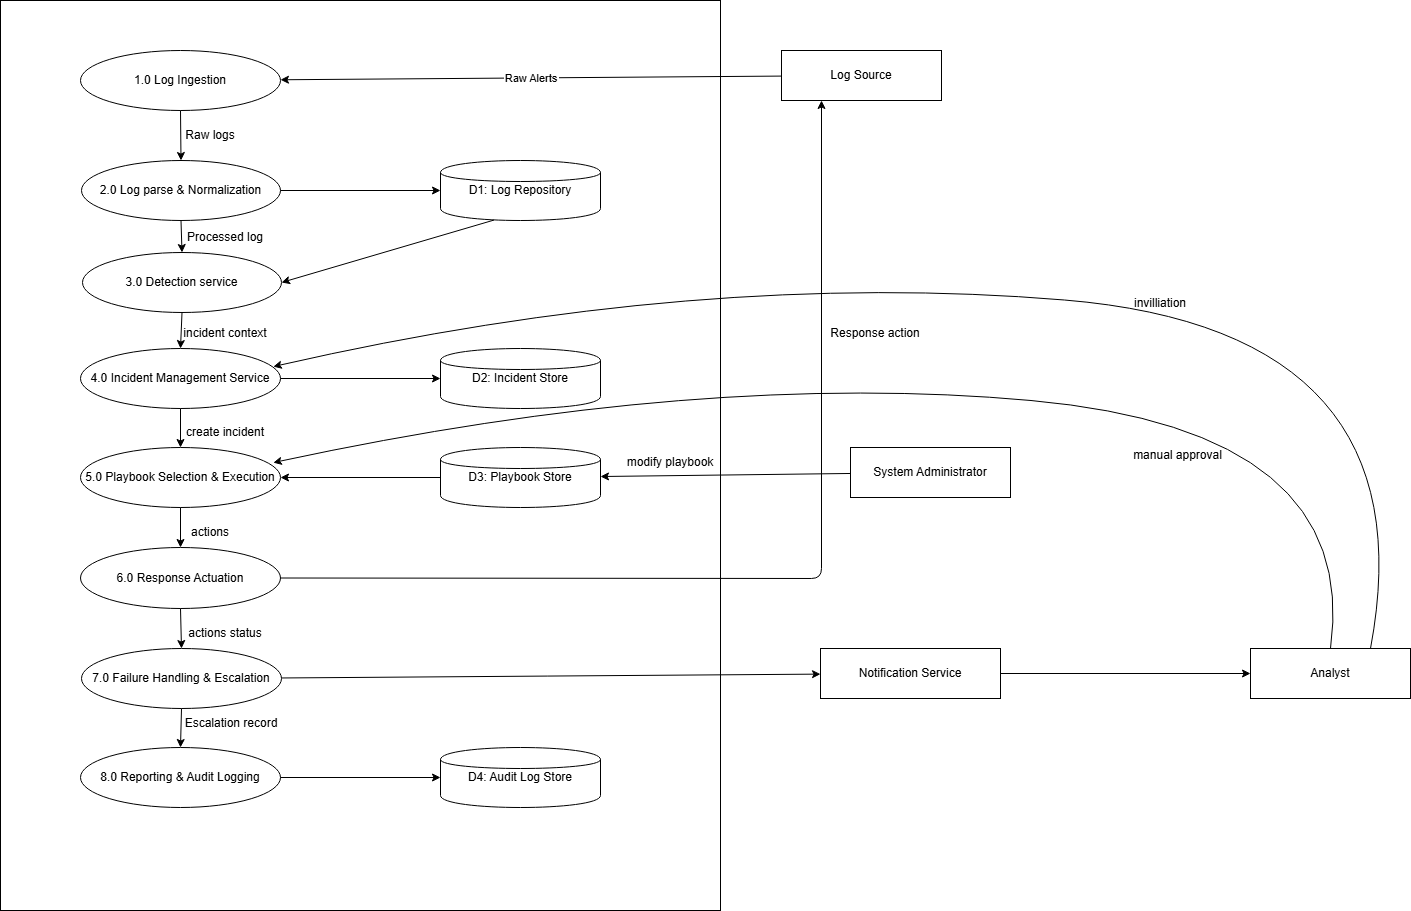

The diagram above was exported from draw.io. Its source (the exported page's mxGraphModel, read from the mxfile embedded in the PNG):
<mxGraphModel dx="2135" dy="2093" grid="1" gridSize="10" guides="1" tooltips="1" connect="1" arrows="1" fold="1" page="1" pageScale="1" pageWidth="850" pageHeight="1100" math="0" shadow="0">
  <root>
    <mxCell id="0" />
    <mxCell id="1" parent="0" />
    <mxCell id="OxIL2KKcAXQt6EYZMqFk-32" parent="1" style="rounded=0;whiteSpace=wrap;html=1;" value="" vertex="1">
      <mxGeometry height="910" width="720" x="120" y="-10" as="geometry" />
    </mxCell>
    <mxCell id="1KPUqGbt3WrhFSSJ7F-v-1" parent="1" style="shape=rectangle;whiteSpace=wrap;html=1;strokeWidth=1;" value="Log Source" vertex="1">
      <mxGeometry height="50" width="160" x="901" y="40" as="geometry" />
    </mxCell>
    <mxCell id="1KPUqGbt3WrhFSSJ7F-v-2" parent="1" style="shape=rectangle;whiteSpace=wrap;html=1;" value="System Administrator" vertex="1">
      <mxGeometry height="50" width="160" x="970" y="437" as="geometry" />
    </mxCell>
    <mxCell id="1KPUqGbt3WrhFSSJ7F-v-3" parent="1" style="shape=rectangle;whiteSpace=wrap;html=1;" value="Analyst" vertex="1">
      <mxGeometry height="50" width="160" x="1370" y="638" as="geometry" />
    </mxCell>
    <mxCell id="1KPUqGbt3WrhFSSJ7F-v-4" parent="1" style="ellipse;whiteSpace=wrap;html=1;" value="1.0 Log&amp;nbsp;Ingestion" vertex="1">
      <mxGeometry height="60" width="200" x="200" y="40" as="geometry" />
    </mxCell>
    <mxCell id="1KPUqGbt3WrhFSSJ7F-v-5" parent="1" style="ellipse;whiteSpace=wrap;html=1;" value="2.0 Log parse &amp;amp; Normalization" vertex="1">
      <mxGeometry height="60" width="199" x="201" y="150" as="geometry" />
    </mxCell>
    <mxCell id="1KPUqGbt3WrhFSSJ7F-v-6" parent="1" style="ellipse;whiteSpace=wrap;html=1;" value="3.0 Detection service" vertex="1">
      <mxGeometry height="60" width="199" x="202" y="242" as="geometry" />
    </mxCell>
    <mxCell id="1KPUqGbt3WrhFSSJ7F-v-7" parent="1" style="ellipse;whiteSpace=wrap;html=1;" value="4.0 Incident Management Service" vertex="1">
      <mxGeometry height="60" width="200" x="200" y="338" as="geometry" />
    </mxCell>
    <mxCell id="1KPUqGbt3WrhFSSJ7F-v-8" parent="1" style="ellipse;whiteSpace=wrap;html=1;" value="5.0 Playbook Selection &amp; Execution" vertex="1">
      <mxGeometry height="60" width="200" x="200" y="437" as="geometry" />
    </mxCell>
    <mxCell id="1KPUqGbt3WrhFSSJ7F-v-9" parent="1" style="ellipse;whiteSpace=wrap;html=1;" value="6.0 Response Actuation" vertex="1">
      <mxGeometry height="61" width="200" x="200" y="537" as="geometry" />
    </mxCell>
    <mxCell id="1KPUqGbt3WrhFSSJ7F-v-10" parent="1" style="ellipse;whiteSpace=wrap;html=1;" value="7.0 Failure Handling &amp; Escalation" vertex="1">
      <mxGeometry height="60" width="200" x="201" y="638" as="geometry" />
    </mxCell>
    <mxCell id="1KPUqGbt3WrhFSSJ7F-v-11" parent="1" style="ellipse;whiteSpace=wrap;html=1;" value="8.0 Reporting &amp; Audit Logging" vertex="1">
      <mxGeometry height="60" width="200" x="200" y="737" as="geometry" />
    </mxCell>
    <mxCell id="1KPUqGbt3WrhFSSJ7F-v-12" parent="1" style="shape=cylinder;whiteSpace=wrap;html=1;" value="D1: Log&amp;nbsp;Repository" vertex="1">
      <mxGeometry height="60" width="160" x="560" y="150" as="geometry" />
    </mxCell>
    <mxCell id="1KPUqGbt3WrhFSSJ7F-v-13" parent="1" style="shape=cylinder;whiteSpace=wrap;html=1;" value="D2: Incident Store" vertex="1">
      <mxGeometry height="60" width="160" x="560" y="338" as="geometry" />
    </mxCell>
    <mxCell id="1KPUqGbt3WrhFSSJ7F-v-14" parent="1" style="shape=cylinder;whiteSpace=wrap;html=1;" value="D3: Playbook Store" vertex="1">
      <mxGeometry height="60" width="160" x="560" y="437" as="geometry" />
    </mxCell>
    <mxCell id="1KPUqGbt3WrhFSSJ7F-v-15" parent="1" style="shape=cylinder;whiteSpace=wrap;html=1;" value="D4: Audit Log Store" vertex="1">
      <mxGeometry height="60" width="160" x="560" y="737" as="geometry" />
    </mxCell>
    <mxCell id="1KPUqGbt3WrhFSSJ7F-v-17" parent="1" style="shape=rectangle;whiteSpace=wrap;html=1;" value="Notification Service" vertex="1">
      <mxGeometry height="50" width="180" x="940" y="638" as="geometry" />
    </mxCell>
    <mxCell id="1KPUqGbt3WrhFSSJ7F-v-18" edge="1" parent="1" source="1KPUqGbt3WrhFSSJ7F-v-1" target="1KPUqGbt3WrhFSSJ7F-v-4" value="Raw Alerts">
      <mxGeometry relative="1" as="geometry" />
    </mxCell>
    <mxCell id="1KPUqGbt3WrhFSSJ7F-v-19" edge="1" parent="1" source="1KPUqGbt3WrhFSSJ7F-v-4" target="1KPUqGbt3WrhFSSJ7F-v-5">
      <mxGeometry relative="1" as="geometry" />
    </mxCell>
    <mxCell id="1KPUqGbt3WrhFSSJ7F-v-20" edge="1" parent="1" source="1KPUqGbt3WrhFSSJ7F-v-5" target="1KPUqGbt3WrhFSSJ7F-v-12">
      <mxGeometry relative="1" as="geometry" />
    </mxCell>
    <mxCell id="1KPUqGbt3WrhFSSJ7F-v-21" edge="1" parent="1" source="1KPUqGbt3WrhFSSJ7F-v-12" style="exitX=0.334;exitY=0.993;exitDx=0;exitDy=0;exitPerimeter=0;entryX=1;entryY=0.5;entryDx=0;entryDy=0;" target="1KPUqGbt3WrhFSSJ7F-v-6">
      <mxGeometry relative="1" as="geometry">
        <mxPoint x="560" y="225.88408164906832" as="sourcePoint" />
        <mxPoint x="380.18861195950876" y="268.63932387611453" as="targetPoint" />
      </mxGeometry>
    </mxCell>
    <mxCell id="1KPUqGbt3WrhFSSJ7F-v-22" edge="1" parent="1" source="1KPUqGbt3WrhFSSJ7F-v-6" target="1KPUqGbt3WrhFSSJ7F-v-7">
      <mxGeometry relative="1" as="geometry" />
    </mxCell>
    <mxCell id="1KPUqGbt3WrhFSSJ7F-v-23" edge="1" parent="1" source="1KPUqGbt3WrhFSSJ7F-v-7" target="1KPUqGbt3WrhFSSJ7F-v-13">
      <mxGeometry relative="1" as="geometry" />
    </mxCell>
    <mxCell id="1KPUqGbt3WrhFSSJ7F-v-24" edge="1" parent="1" source="1KPUqGbt3WrhFSSJ7F-v-2" target="1KPUqGbt3WrhFSSJ7F-v-14">
      <mxGeometry relative="1" as="geometry" />
    </mxCell>
    <mxCell id="1KPUqGbt3WrhFSSJ7F-v-25" edge="1" parent="1" source="1KPUqGbt3WrhFSSJ7F-v-14" target="1KPUqGbt3WrhFSSJ7F-v-8">
      <mxGeometry relative="1" as="geometry" />
    </mxCell>
    <mxCell id="1KPUqGbt3WrhFSSJ7F-v-26" edge="1" parent="1" source="1KPUqGbt3WrhFSSJ7F-v-8" style="exitX=0.5;exitY=1;exitDx=0;exitDy=0;" target="1KPUqGbt3WrhFSSJ7F-v-9">
      <mxGeometry relative="1" as="geometry">
        <mxPoint x="298.0013490894755" y="517.9865091052452" as="sourcePoint" />
      </mxGeometry>
    </mxCell>
    <mxCell id="1KPUqGbt3WrhFSSJ7F-v-27" edge="1" parent="1" source="1KPUqGbt3WrhFSSJ7F-v-9" style="entryX=0.25;entryY=1;entryDx=0;entryDy=0;" target="1KPUqGbt3WrhFSSJ7F-v-1">
      <mxGeometry relative="1" as="geometry">
        <Array as="points">
          <mxPoint x="941" y="568" />
        </Array>
        <mxPoint x="1520" y="568" as="targetPoint" />
      </mxGeometry>
    </mxCell>
    <mxCell id="1KPUqGbt3WrhFSSJ7F-v-28" edge="1" parent="1" source="1KPUqGbt3WrhFSSJ7F-v-9" target="1KPUqGbt3WrhFSSJ7F-v-10">
      <mxGeometry relative="1" as="geometry" />
    </mxCell>
    <mxCell id="1KPUqGbt3WrhFSSJ7F-v-29" edge="1" parent="1" source="1KPUqGbt3WrhFSSJ7F-v-10" target="1KPUqGbt3WrhFSSJ7F-v-17">
      <mxGeometry relative="1" as="geometry" />
    </mxCell>
    <mxCell id="1KPUqGbt3WrhFSSJ7F-v-30" edge="1" parent="1" source="1KPUqGbt3WrhFSSJ7F-v-10" target="1KPUqGbt3WrhFSSJ7F-v-11">
      <mxGeometry relative="1" as="geometry" />
    </mxCell>
    <mxCell id="1KPUqGbt3WrhFSSJ7F-v-31" edge="1" parent="1" source="1KPUqGbt3WrhFSSJ7F-v-11" style="entryX=0;entryY=0.5;entryDx=0;entryDy=0;" target="1KPUqGbt3WrhFSSJ7F-v-15">
      <mxGeometry relative="1" as="geometry">
        <mxPoint x="451" y="751.0434782608695" as="targetPoint" />
      </mxGeometry>
    </mxCell>
    <mxCell id="1KPUqGbt3WrhFSSJ7F-v-32" edge="1" parent="1" source="1KPUqGbt3WrhFSSJ7F-v-17" target="1KPUqGbt3WrhFSSJ7F-v-3">
      <mxGeometry relative="1" as="geometry" />
    </mxCell>
    <mxCell id="OxIL2KKcAXQt6EYZMqFk-1" parent="1" style="text;html=1;whiteSpace=wrap;strokeColor=none;fillColor=none;align=center;verticalAlign=middle;rounded=0;" value="Raw logs" vertex="1">
      <mxGeometry height="30" width="60" x="300" y="110" as="geometry" />
    </mxCell>
    <mxCell id="OxIL2KKcAXQt6EYZMqFk-7" edge="1" parent="1" source="1KPUqGbt3WrhFSSJ7F-v-5" style="endArrow=classic;html=1;rounded=0;exitX=0.5;exitY=1;exitDx=0;exitDy=0;entryX=0.5;entryY=0;entryDx=0;entryDy=0;" target="1KPUqGbt3WrhFSSJ7F-v-6" value="">
      <mxGeometry height="50" relative="1" width="50" as="geometry">
        <mxPoint x="820" y="80" as="sourcePoint" />
        <mxPoint x="870" y="30" as="targetPoint" />
      </mxGeometry>
    </mxCell>
    <mxCell id="OxIL2KKcAXQt6EYZMqFk-8" parent="1" style="text;html=1;whiteSpace=wrap;strokeColor=none;fillColor=none;align=center;verticalAlign=middle;rounded=0;" value="Processed log" vertex="1">
      <mxGeometry height="30" width="90" x="300" y="212" as="geometry" />
    </mxCell>
    <mxCell id="OxIL2KKcAXQt6EYZMqFk-9" edge="1" parent="1" source="1KPUqGbt3WrhFSSJ7F-v-7" style="exitX=0.5;exitY=1;exitDx=0;exitDy=0;entryX=0.5;entryY=0;entryDx=0;entryDy=0;" target="1KPUqGbt3WrhFSSJ7F-v-8">
      <mxGeometry relative="1" as="geometry">
        <mxPoint x="302" y="403" as="sourcePoint" />
        <mxPoint x="300" y="439" as="targetPoint" />
      </mxGeometry>
    </mxCell>
    <mxCell id="OxIL2KKcAXQt6EYZMqFk-10" parent="1" style="text;html=1;whiteSpace=wrap;strokeColor=none;fillColor=none;align=center;verticalAlign=middle;rounded=0;" value="incident context" vertex="1">
      <mxGeometry height="30" width="90" x="300" y="308" as="geometry" />
    </mxCell>
    <mxCell id="OxIL2KKcAXQt6EYZMqFk-11" parent="1" style="text;html=1;whiteSpace=wrap;strokeColor=none;fillColor=none;align=center;verticalAlign=middle;rounded=0;" value="create incident" vertex="1">
      <mxGeometry height="30" width="90" x="300" y="407" as="geometry" />
    </mxCell>
    <mxCell id="OxIL2KKcAXQt6EYZMqFk-12" parent="1" style="text;html=1;whiteSpace=wrap;strokeColor=none;fillColor=none;align=center;verticalAlign=middle;rounded=0;" value="modify playbook" vertex="1">
      <mxGeometry height="30" width="100" x="740" y="437" as="geometry" />
    </mxCell>
    <mxCell id="OxIL2KKcAXQt6EYZMqFk-16" parent="1" style="text;html=1;whiteSpace=wrap;strokeColor=none;fillColor=none;align=center;verticalAlign=middle;rounded=0;" value="actions" vertex="1">
      <mxGeometry height="30" width="60" x="300" y="507" as="geometry" />
    </mxCell>
    <mxCell id="OxIL2KKcAXQt6EYZMqFk-17" parent="1" style="text;html=1;whiteSpace=wrap;strokeColor=none;fillColor=none;align=center;verticalAlign=middle;rounded=0;" value="actions status" vertex="1">
      <mxGeometry height="30" width="90" x="300" y="608" as="geometry" />
    </mxCell>
    <mxCell id="OxIL2KKcAXQt6EYZMqFk-19" parent="1" style="text;html=1;whiteSpace=wrap;strokeColor=none;fillColor=none;align=center;verticalAlign=middle;rounded=0;" value="Response action" vertex="1">
      <mxGeometry height="30" width="110" x="940" y="308" as="geometry" />
    </mxCell>
    <mxCell id="OxIL2KKcAXQt6EYZMqFk-21" edge="1" parent="1" source="1KPUqGbt3WrhFSSJ7F-v-3" style="curved=1;endArrow=classic;html=1;rounded=0;exitX=0.5;exitY=0;exitDx=0;exitDy=0;entryX=0.964;entryY=0.252;entryDx=0;entryDy=0;entryPerimeter=0;" target="1KPUqGbt3WrhFSSJ7F-v-8" value="">
      <mxGeometry height="50" relative="1" width="50" as="geometry">
        <Array as="points">
          <mxPoint x="1480" y="420" />
          <mxPoint x="821" y="360" />
        </Array>
        <mxPoint x="821" y="410" as="sourcePoint" />
        <mxPoint x="871" y="360" as="targetPoint" />
      </mxGeometry>
    </mxCell>
    <mxCell id="OxIL2KKcAXQt6EYZMqFk-22" parent="1" style="text;html=1;whiteSpace=wrap;strokeColor=none;fillColor=none;align=center;verticalAlign=middle;rounded=0;" value="manual approval" vertex="1">
      <mxGeometry height="30" width="95" x="1250" y="430" as="geometry" />
    </mxCell>
    <mxCell id="OxIL2KKcAXQt6EYZMqFk-25" edge="1" parent="1" source="1KPUqGbt3WrhFSSJ7F-v-3" style="curved=1;endArrow=classic;html=1;rounded=0;exitX=0.75;exitY=0;exitDx=0;exitDy=0;entryX=0.964;entryY=0.302;entryDx=0;entryDy=0;entryPerimeter=0;" target="1KPUqGbt3WrhFSSJ7F-v-7" value="">
      <mxGeometry height="50" relative="1" width="50" as="geometry">
        <Array as="points">
          <mxPoint x="1550" y="320" />
          <mxPoint x="818" y="259" />
        </Array>
        <mxPoint x="1447" y="537" as="sourcePoint" />
        <mxPoint x="390" y="351" as="targetPoint" />
      </mxGeometry>
    </mxCell>
    <mxCell id="OxIL2KKcAXQt6EYZMqFk-26" parent="1" style="text;html=1;whiteSpace=wrap;strokeColor=none;fillColor=none;align=center;verticalAlign=middle;rounded=0;" value="invilliation" vertex="1">
      <mxGeometry height="30" width="60" x="1250" y="278" as="geometry" />
    </mxCell>
    <mxCell id="OxIL2KKcAXQt6EYZMqFk-31" parent="1" style="text;html=1;whiteSpace=wrap;strokeColor=none;fillColor=none;align=center;verticalAlign=middle;rounded=0;" value="Escalation record" vertex="1">
      <mxGeometry height="30" width="100" x="301" y="698" as="geometry" />
    </mxCell>
  </root>
</mxGraphModel>